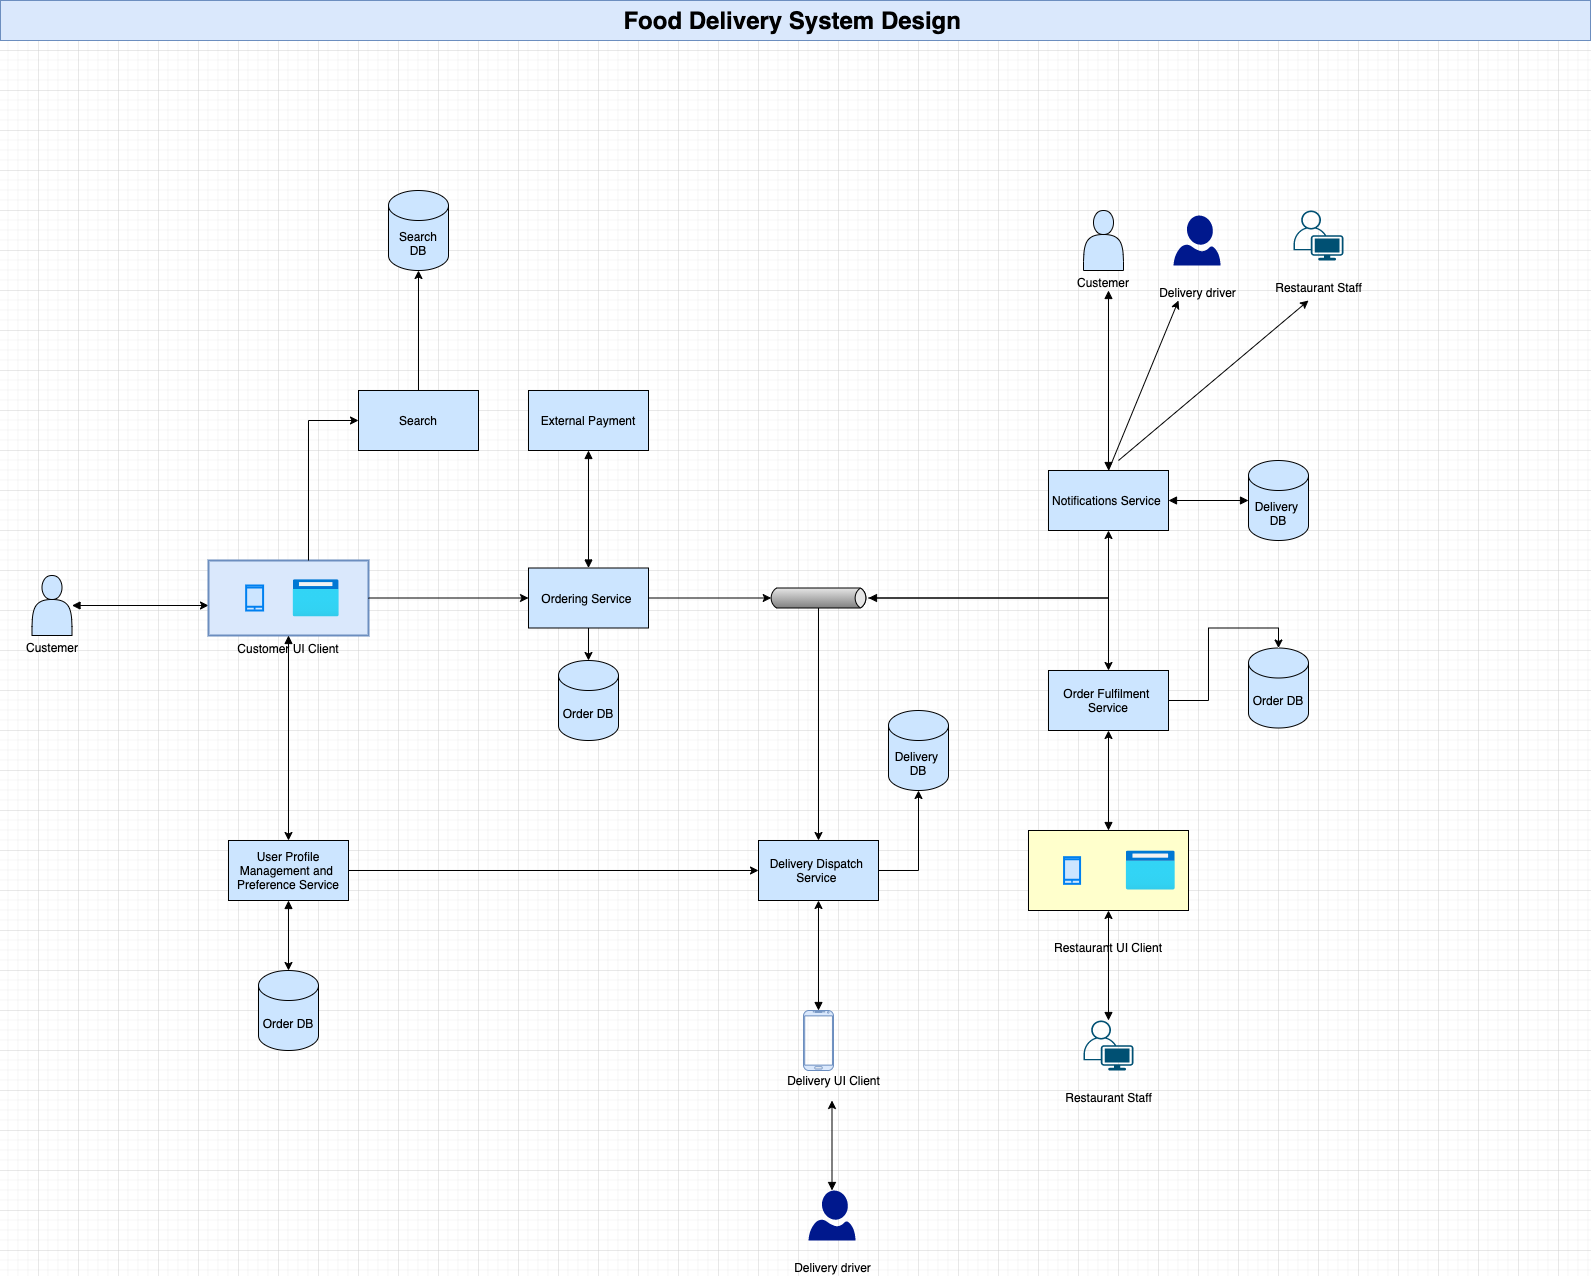

The diagram above was exported from draw.io. Its source (the exported page's mxGraphModel, read from the mxfile embedded in the PNG):
<mxGraphModel dx="1106" dy="2059" grid="1" gridSize="10" guides="1" tooltips="1" connect="1" arrows="1" fold="1" page="1" pageScale="1.5" pageWidth="1169" pageHeight="826" background="none" math="0" shadow="0">
  <root>
    <mxCell id="0" style=";html=1;" />
    <mxCell id="1" style=";html=1;" parent="0" />
    <mxCell id="10b056a9c633e61c-30" value="Food Delivery System Design&amp;nbsp;" style="text;strokeColor=#6c8ebf;fillColor=#dae8fc;html=1;fontSize=24;fontStyle=1;verticalAlign=middle;align=center;" parent="1" vertex="1">
      <mxGeometry x="82" y="-250" width="1590" height="40" as="geometry" />
    </mxCell>
    <mxCell id="ifrAzFx21Ei-ZWG0ioeJ-2" style="edgeStyle=orthogonalEdgeStyle;rounded=0;orthogonalLoop=1;jettySize=auto;html=1;startArrow=block;startFill=1;" parent="1" source="2Mas2mL1dn6M6eRzB_7x-1" edge="1">
      <mxGeometry relative="1" as="geometry">
        <mxPoint x="290" y="355" as="targetPoint" />
      </mxGeometry>
    </mxCell>
    <mxCell id="2Mas2mL1dn6M6eRzB_7x-1" value="&lt;br&gt;&lt;br&gt;&lt;br&gt;&lt;br&gt;&lt;br&gt;&lt;br&gt;Custemer" style="shape=actor;whiteSpace=wrap;html=1;fillColor=#CCE5FF;" parent="1" vertex="1">
      <mxGeometry x="113.5" y="325" width="40" height="60" as="geometry" />
    </mxCell>
    <mxCell id="ifrAzFx21Ei-ZWG0ioeJ-3" style="edgeStyle=orthogonalEdgeStyle;rounded=0;orthogonalLoop=1;jettySize=auto;html=1;startArrow=block;startFill=1;" parent="1" source="2Mas2mL1dn6M6eRzB_7x-2" target="2Mas2mL1dn6M6eRzB_7x-14" edge="1">
      <mxGeometry relative="1" as="geometry" />
    </mxCell>
    <mxCell id="2Mas2mL1dn6M6eRzB_7x-2" value="&lt;br&gt;Restaurant Staff" style="points=[[0.35,0,0],[0.98,0.51,0],[1,0.71,0],[0.67,1,0],[0,0.795,0],[0,0.65,0]];verticalLabelPosition=bottom;html=1;verticalAlign=top;aspect=fixed;align=center;pointerEvents=1;shape=mxgraph.cisco19.user;fillColor=#005073;strokeColor=none;" parent="1" vertex="1">
      <mxGeometry x="1165" y="770" width="50" height="50" as="geometry" />
    </mxCell>
    <mxCell id="ifrAzFx21Ei-ZWG0ioeJ-5" style="edgeStyle=orthogonalEdgeStyle;rounded=0;orthogonalLoop=1;jettySize=auto;html=1;startArrow=block;startFill=1;" parent="1" source="2Mas2mL1dn6M6eRzB_7x-3" edge="1">
      <mxGeometry relative="1" as="geometry">
        <mxPoint x="913.5" y="850" as="targetPoint" />
      </mxGeometry>
    </mxCell>
    <mxCell id="2Mas2mL1dn6M6eRzB_7x-3" value="&lt;br&gt;Delivery driver" style="aspect=fixed;pointerEvents=1;shadow=0;dashed=0;html=1;strokeColor=none;labelPosition=center;verticalLabelPosition=bottom;verticalAlign=top;align=center;fillColor=#00188D;shape=mxgraph.azure.user" parent="1" vertex="1">
      <mxGeometry x="890" y="940" width="47" height="50" as="geometry" />
    </mxCell>
    <mxCell id="2Mas2mL1dn6M6eRzB_7x-9" value="" style="group" parent="1" vertex="1" connectable="0">
      <mxGeometry x="290" y="310" width="160" height="75" as="geometry" />
    </mxCell>
    <mxCell id="10b056a9c633e61c-4" value="Customer UI Client" style="strokeWidth=2;dashed=0;align=center;fontSize=12;shape=rect;verticalLabelPosition=bottom;verticalAlign=top;fillColor=#dae8fc;strokeColor=#6c8ebf;" parent="2Mas2mL1dn6M6eRzB_7x-9" vertex="1">
      <mxGeometry width="160" height="75" as="geometry" />
    </mxCell>
    <mxCell id="2Mas2mL1dn6M6eRzB_7x-4" value="" style="html=1;verticalLabelPosition=bottom;align=center;labelBackgroundColor=#ffffff;verticalAlign=top;strokeWidth=2;strokeColor=#0080F0;shadow=0;dashed=0;shape=mxgraph.ios7.icons.smartphone;fillColor=#CCE5FF;" parent="2Mas2mL1dn6M6eRzB_7x-9" vertex="1">
      <mxGeometry x="37.64705882352941" y="25" width="16.941176470588236" height="25" as="geometry" />
    </mxCell>
    <mxCell id="2Mas2mL1dn6M6eRzB_7x-5" value="" style="aspect=fixed;html=1;points=[];align=center;image;fontSize=12;image=img/lib/azure2/general/Browser.svg;fillColor=#CCE5FF;" parent="2Mas2mL1dn6M6eRzB_7x-9" vertex="1">
      <mxGeometry x="84.70588235294117" y="19.166666666666668" width="45.833333333333336" height="36.66666666666667" as="geometry" />
    </mxCell>
    <mxCell id="2Mas2mL1dn6M6eRzB_7x-15" value="" style="group" parent="1" vertex="1" connectable="0">
      <mxGeometry x="1110" y="580" width="160" height="80" as="geometry" />
    </mxCell>
    <mxCell id="2Mas2mL1dn6M6eRzB_7x-14" value="&lt;br&gt;&lt;br&gt;&lt;br&gt;&lt;br&gt;&lt;br&gt;&lt;br&gt;&lt;br&gt;&lt;br&gt;&lt;br&gt;&lt;br&gt;&lt;br&gt;&lt;span&gt;Restaurant&lt;/span&gt;&lt;span&gt;&amp;nbsp;UI Client&lt;br&gt;&lt;/span&gt;" style="rounded=0;whiteSpace=wrap;html=1;fillColor=#FFFFCC;" parent="2Mas2mL1dn6M6eRzB_7x-15" vertex="1">
      <mxGeometry width="160" height="80" as="geometry" />
    </mxCell>
    <mxCell id="2Mas2mL1dn6M6eRzB_7x-12" value="" style="html=1;verticalLabelPosition=bottom;align=center;labelBackgroundColor=#ffffff;verticalAlign=top;strokeWidth=2;strokeColor=#0080F0;shadow=0;dashed=0;shape=mxgraph.ios7.icons.smartphone;fillColor=#CCE5FF;" parent="2Mas2mL1dn6M6eRzB_7x-15" vertex="1">
      <mxGeometry x="35.55555555555556" y="26.666666666666664" width="16" height="26.666666666666664" as="geometry" />
    </mxCell>
    <mxCell id="2Mas2mL1dn6M6eRzB_7x-13" value="" style="aspect=fixed;html=1;points=[];align=center;image;fontSize=12;image=img/lib/azure2/general/Browser.svg;fillColor=#CCE5FF;" parent="2Mas2mL1dn6M6eRzB_7x-15" vertex="1">
      <mxGeometry x="97.77777777777777" y="20.444444444444443" width="48.888888888888886" height="39.11111111111111" as="geometry" />
    </mxCell>
    <mxCell id="ifrAzFx21Ei-ZWG0ioeJ-6" style="edgeStyle=orthogonalEdgeStyle;rounded=0;orthogonalLoop=1;jettySize=auto;html=1;startArrow=block;startFill=1;entryX=0.5;entryY=1;entryDx=0;entryDy=0;" parent="1" source="2Mas2mL1dn6M6eRzB_7x-16" target="2Mas2mL1dn6M6eRzB_7x-39" edge="1">
      <mxGeometry relative="1" as="geometry">
        <mxPoint x="905" y="660" as="targetPoint" />
      </mxGeometry>
    </mxCell>
    <mxCell id="2Mas2mL1dn6M6eRzB_7x-16" value="" style="verticalLabelPosition=bottom;verticalAlign=top;html=1;shadow=0;dashed=0;strokeWidth=1;shape=mxgraph.android.phone2;strokeColor=#6c8ebf;fillColor=#dae8fc;" parent="1" vertex="1">
      <mxGeometry x="885" y="760" width="30" height="60" as="geometry" />
    </mxCell>
    <mxCell id="2Mas2mL1dn6M6eRzB_7x-17" value="Delivery UI Client" style="text;html=1;align=center;verticalAlign=middle;resizable=0;points=[];autosize=1;strokeColor=none;" parent="1" vertex="1">
      <mxGeometry x="860" y="820" width="110" height="20" as="geometry" />
    </mxCell>
    <mxCell id="2Mas2mL1dn6M6eRzB_7x-27" style="edgeStyle=orthogonalEdgeStyle;rounded=0;orthogonalLoop=1;jettySize=auto;html=1;entryX=0.5;entryY=1;entryDx=0;entryDy=0;entryPerimeter=0;" parent="1" source="2Mas2mL1dn6M6eRzB_7x-19" target="2Mas2mL1dn6M6eRzB_7x-25" edge="1">
      <mxGeometry relative="1" as="geometry">
        <mxPoint x="670" y="10" as="targetPoint" />
      </mxGeometry>
    </mxCell>
    <mxCell id="2Mas2mL1dn6M6eRzB_7x-19" value="Search" style="rounded=0;whiteSpace=wrap;html=1;fillColor=#CCE5FF;" parent="1" vertex="1">
      <mxGeometry x="440" y="140" width="120" height="60" as="geometry" />
    </mxCell>
    <mxCell id="2Mas2mL1dn6M6eRzB_7x-31" style="edgeStyle=orthogonalEdgeStyle;rounded=0;orthogonalLoop=1;jettySize=auto;html=1;" parent="1" source="2Mas2mL1dn6M6eRzB_7x-21" target="2Mas2mL1dn6M6eRzB_7x-28" edge="1">
      <mxGeometry relative="1" as="geometry" />
    </mxCell>
    <mxCell id="2Mas2mL1dn6M6eRzB_7x-33" style="edgeStyle=orthogonalEdgeStyle;rounded=0;orthogonalLoop=1;jettySize=auto;html=1;entryX=0;entryY=0.5;entryDx=2.7;entryDy=0;entryPerimeter=0;" parent="1" source="2Mas2mL1dn6M6eRzB_7x-21" target="2Mas2mL1dn6M6eRzB_7x-32" edge="1">
      <mxGeometry relative="1" as="geometry" />
    </mxCell>
    <mxCell id="2Mas2mL1dn6M6eRzB_7x-21" value="Ordering Service&amp;nbsp;" style="rounded=0;whiteSpace=wrap;html=1;fillColor=#CCE5FF;" parent="1" vertex="1">
      <mxGeometry x="610" y="317.5" width="120" height="60" as="geometry" />
    </mxCell>
    <mxCell id="2Mas2mL1dn6M6eRzB_7x-22" style="edgeStyle=orthogonalEdgeStyle;rounded=0;orthogonalLoop=1;jettySize=auto;html=1;entryX=0;entryY=0.5;entryDx=0;entryDy=0;" parent="1" source="10b056a9c633e61c-4" target="2Mas2mL1dn6M6eRzB_7x-19" edge="1">
      <mxGeometry relative="1" as="geometry">
        <Array as="points">
          <mxPoint x="390" y="170" />
        </Array>
      </mxGeometry>
    </mxCell>
    <mxCell id="2Mas2mL1dn6M6eRzB_7x-23" style="edgeStyle=orthogonalEdgeStyle;rounded=0;orthogonalLoop=1;jettySize=auto;html=1;" parent="1" source="10b056a9c633e61c-4" target="2Mas2mL1dn6M6eRzB_7x-21" edge="1">
      <mxGeometry relative="1" as="geometry" />
    </mxCell>
    <mxCell id="2Mas2mL1dn6M6eRzB_7x-24" value="External Payment" style="rounded=0;whiteSpace=wrap;html=1;fillColor=#CCE5FF;" parent="1" vertex="1">
      <mxGeometry x="610" y="140" width="120" height="60" as="geometry" />
    </mxCell>
    <mxCell id="2Mas2mL1dn6M6eRzB_7x-25" value="Search DB" style="shape=cylinder3;whiteSpace=wrap;html=1;boundedLbl=1;backgroundOutline=1;size=15;fillColor=#CCE5FF;" parent="1" vertex="1">
      <mxGeometry x="470" y="-60" width="60" height="80" as="geometry" />
    </mxCell>
    <mxCell id="2Mas2mL1dn6M6eRzB_7x-28" value="Order DB" style="shape=cylinder3;whiteSpace=wrap;html=1;boundedLbl=1;backgroundOutline=1;size=15;fillColor=#CCE5FF;" parent="1" vertex="1">
      <mxGeometry x="640" y="410" width="60" height="80" as="geometry" />
    </mxCell>
    <mxCell id="2Mas2mL1dn6M6eRzB_7x-44" style="edgeStyle=orthogonalEdgeStyle;rounded=0;orthogonalLoop=1;jettySize=auto;html=1;" parent="1" source="2Mas2mL1dn6M6eRzB_7x-32" target="2Mas2mL1dn6M6eRzB_7x-39" edge="1">
      <mxGeometry relative="1" as="geometry" />
    </mxCell>
    <mxCell id="2Mas2mL1dn6M6eRzB_7x-46" style="edgeStyle=orthogonalEdgeStyle;rounded=0;orthogonalLoop=1;jettySize=auto;html=1;startArrow=block;startFill=1;" parent="1" source="2Mas2mL1dn6M6eRzB_7x-32" target="2Mas2mL1dn6M6eRzB_7x-35" edge="1">
      <mxGeometry relative="1" as="geometry" />
    </mxCell>
    <mxCell id="ifrAzFx21Ei-ZWG0ioeJ-14" style="edgeStyle=orthogonalEdgeStyle;rounded=0;orthogonalLoop=1;jettySize=auto;html=1;entryX=0.5;entryY=0;entryDx=0;entryDy=0;startArrow=none;startFill=0;" parent="1" source="2Mas2mL1dn6M6eRzB_7x-32" target="2Mas2mL1dn6M6eRzB_7x-40" edge="1">
      <mxGeometry relative="1" as="geometry" />
    </mxCell>
    <mxCell id="2Mas2mL1dn6M6eRzB_7x-32" value="" style="strokeWidth=1;outlineConnect=0;dashed=0;align=center;fontSize=8;shape=mxgraph.eip.messageChannel;html=1;verticalLabelPosition=bottom;verticalAlign=top;fillColor=#CCE5FF;" parent="1" vertex="1">
      <mxGeometry x="850" y="337.5" width="100" height="20" as="geometry" />
    </mxCell>
    <mxCell id="ifrAzFx21Ei-ZWG0ioeJ-31" style="edgeStyle=orthogonalEdgeStyle;rounded=0;orthogonalLoop=1;jettySize=auto;html=1;startArrow=block;startFill=1;endArrow=block;endFill=1;" parent="1" source="2Mas2mL1dn6M6eRzB_7x-35" edge="1">
      <mxGeometry relative="1" as="geometry">
        <mxPoint x="1190" y="40" as="targetPoint" />
      </mxGeometry>
    </mxCell>
    <mxCell id="ifrAzFx21Ei-ZWG0ioeJ-37" style="edgeStyle=orthogonalEdgeStyle;rounded=0;orthogonalLoop=1;jettySize=auto;html=1;entryX=0;entryY=0.5;entryDx=0;entryDy=0;entryPerimeter=0;startArrow=block;startFill=1;endArrow=block;endFill=1;" parent="1" source="2Mas2mL1dn6M6eRzB_7x-35" target="ifrAzFx21Ei-ZWG0ioeJ-19" edge="1">
      <mxGeometry relative="1" as="geometry" />
    </mxCell>
    <mxCell id="2Mas2mL1dn6M6eRzB_7x-35" value="Notifications Service&amp;nbsp;" style="rounded=0;whiteSpace=wrap;html=1;fillColor=#CCE5FF;" parent="1" vertex="1">
      <mxGeometry x="1130" y="220" width="120" height="60" as="geometry" />
    </mxCell>
    <mxCell id="2Mas2mL1dn6M6eRzB_7x-38" value="" style="endArrow=block;html=1;entryX=0.5;entryY=1;entryDx=0;entryDy=0;startArrow=block;startFill=1;endFill=1;" parent="1" target="2Mas2mL1dn6M6eRzB_7x-24" edge="1">
      <mxGeometry width="50" height="50" relative="1" as="geometry">
        <mxPoint x="670" y="317.5" as="sourcePoint" />
        <mxPoint x="720" y="267.5" as="targetPoint" />
      </mxGeometry>
    </mxCell>
    <mxCell id="ifrAzFx21Ei-ZWG0ioeJ-15" style="edgeStyle=orthogonalEdgeStyle;rounded=0;orthogonalLoop=1;jettySize=auto;html=1;startArrow=none;startFill=0;" parent="1" source="2Mas2mL1dn6M6eRzB_7x-39" target="ifrAzFx21Ei-ZWG0ioeJ-7" edge="1">
      <mxGeometry relative="1" as="geometry" />
    </mxCell>
    <mxCell id="2Mas2mL1dn6M6eRzB_7x-39" value="Delivery Dispatch&amp;nbsp; Service&amp;nbsp;" style="rounded=0;whiteSpace=wrap;html=1;fillColor=#CCE5FF;" parent="1" vertex="1">
      <mxGeometry x="840" y="590" width="120" height="60" as="geometry" />
    </mxCell>
    <mxCell id="2Mas2mL1dn6M6eRzB_7x-42" style="edgeStyle=orthogonalEdgeStyle;rounded=0;orthogonalLoop=1;jettySize=auto;html=1;entryX=0.5;entryY=0;entryDx=0;entryDy=0;entryPerimeter=0;" parent="1" source="2Mas2mL1dn6M6eRzB_7x-40" target="2Mas2mL1dn6M6eRzB_7x-41" edge="1">
      <mxGeometry relative="1" as="geometry" />
    </mxCell>
    <mxCell id="2Mas2mL1dn6M6eRzB_7x-40" value="Order Fulfilment&amp;nbsp; &amp;nbsp;Service&amp;nbsp;" style="rounded=0;whiteSpace=wrap;html=1;fillColor=#CCE5FF;" parent="1" vertex="1">
      <mxGeometry x="1130" y="420" width="120" height="60" as="geometry" />
    </mxCell>
    <mxCell id="2Mas2mL1dn6M6eRzB_7x-41" value="Order DB" style="shape=cylinder3;whiteSpace=wrap;html=1;boundedLbl=1;backgroundOutline=1;size=15;fillColor=#CCE5FF;" parent="1" vertex="1">
      <mxGeometry x="1330" y="397.5" width="60" height="80" as="geometry" />
    </mxCell>
    <mxCell id="ifrAzFx21Ei-ZWG0ioeJ-1" style="edgeStyle=orthogonalEdgeStyle;rounded=0;orthogonalLoop=1;jettySize=auto;html=1;entryX=0.5;entryY=1;entryDx=0;entryDy=0;startArrow=block;startFill=1;" parent="1" source="2Mas2mL1dn6M6eRzB_7x-14" target="2Mas2mL1dn6M6eRzB_7x-40" edge="1">
      <mxGeometry relative="1" as="geometry" />
    </mxCell>
    <mxCell id="ifrAzFx21Ei-ZWG0ioeJ-7" value="Delivery&amp;nbsp; DB" style="shape=cylinder3;whiteSpace=wrap;html=1;boundedLbl=1;backgroundOutline=1;size=15;fillColor=#CCE5FF;" parent="1" vertex="1">
      <mxGeometry x="970" y="460" width="60" height="80" as="geometry" />
    </mxCell>
    <mxCell id="ifrAzFx21Ei-ZWG0ioeJ-12" style="edgeStyle=orthogonalEdgeStyle;rounded=0;orthogonalLoop=1;jettySize=auto;html=1;entryX=0.5;entryY=0;entryDx=0;entryDy=0;entryPerimeter=0;startArrow=block;startFill=1;" parent="1" source="ifrAzFx21Ei-ZWG0ioeJ-9" target="ifrAzFx21Ei-ZWG0ioeJ-11" edge="1">
      <mxGeometry relative="1" as="geometry" />
    </mxCell>
    <mxCell id="ifrAzFx21Ei-ZWG0ioeJ-9" value="User Profile Management and&amp;nbsp; &amp;nbsp;Preference Service&amp;nbsp;" style="rounded=0;whiteSpace=wrap;html=1;fillColor=#CCE5FF;" parent="1" vertex="1">
      <mxGeometry x="310" y="590" width="120" height="60" as="geometry" />
    </mxCell>
    <mxCell id="ifrAzFx21Ei-ZWG0ioeJ-10" style="edgeStyle=orthogonalEdgeStyle;rounded=0;orthogonalLoop=1;jettySize=auto;html=1;startArrow=block;startFill=1;" parent="1" source="10b056a9c633e61c-4" target="ifrAzFx21Ei-ZWG0ioeJ-9" edge="1">
      <mxGeometry relative="1" as="geometry" />
    </mxCell>
    <mxCell id="ifrAzFx21Ei-ZWG0ioeJ-11" value="Order DB" style="shape=cylinder3;whiteSpace=wrap;html=1;boundedLbl=1;backgroundOutline=1;size=15;fillColor=#CCE5FF;" parent="1" vertex="1">
      <mxGeometry x="340" y="720" width="60" height="80" as="geometry" />
    </mxCell>
    <mxCell id="ifrAzFx21Ei-ZWG0ioeJ-18" value="" style="endArrow=classic;html=1;" parent="1" source="ifrAzFx21Ei-ZWG0ioeJ-9" target="2Mas2mL1dn6M6eRzB_7x-39" edge="1">
      <mxGeometry width="50" height="50" relative="1" as="geometry">
        <mxPoint x="440" y="626" as="sourcePoint" />
        <mxPoint x="830" y="626" as="targetPoint" />
      </mxGeometry>
    </mxCell>
    <mxCell id="ifrAzFx21Ei-ZWG0ioeJ-19" value="Delivery&amp;nbsp; DB" style="shape=cylinder3;whiteSpace=wrap;html=1;boundedLbl=1;backgroundOutline=1;size=15;fillColor=#CCE5FF;" parent="1" vertex="1">
      <mxGeometry x="1330" y="210" width="60" height="80" as="geometry" />
    </mxCell>
    <mxCell id="ifrAzFx21Ei-ZWG0ioeJ-24" value="&lt;br&gt;&lt;br&gt;&lt;br&gt;&lt;br&gt;&lt;br&gt;&lt;br&gt;Custemer" style="shape=actor;whiteSpace=wrap;html=1;fillColor=#CCE5FF;" parent="1" vertex="1">
      <mxGeometry x="1165" y="-40" width="40" height="60" as="geometry" />
    </mxCell>
    <mxCell id="ifrAzFx21Ei-ZWG0ioeJ-25" value="&lt;br&gt;Delivery driver" style="aspect=fixed;pointerEvents=1;shadow=0;dashed=0;html=1;strokeColor=none;labelPosition=center;verticalLabelPosition=bottom;verticalAlign=top;align=center;fillColor=#00188D;shape=mxgraph.azure.user" parent="1" vertex="1">
      <mxGeometry x="1255" y="-35" width="47" height="50" as="geometry" />
    </mxCell>
    <mxCell id="ifrAzFx21Ei-ZWG0ioeJ-28" value="&lt;br&gt;Restaurant Staff" style="points=[[0.35,0,0],[0.98,0.51,0],[1,0.71,0],[0.67,1,0],[0,0.795,0],[0,0.65,0]];verticalLabelPosition=bottom;html=1;verticalAlign=top;aspect=fixed;align=center;pointerEvents=1;shape=mxgraph.cisco19.user;fillColor=#005073;strokeColor=none;" parent="1" vertex="1">
      <mxGeometry x="1375" y="-40" width="50" height="50" as="geometry" />
    </mxCell>
    <mxCell id="ifrAzFx21Ei-ZWG0ioeJ-34" value="" style="endArrow=classic;html=1;exitX=0.5;exitY=0;exitDx=0;exitDy=0;" parent="1" source="2Mas2mL1dn6M6eRzB_7x-35" edge="1">
      <mxGeometry width="50" height="50" relative="1" as="geometry">
        <mxPoint x="1190" y="210" as="sourcePoint" />
        <mxPoint x="1260" y="50" as="targetPoint" />
      </mxGeometry>
    </mxCell>
    <mxCell id="ifrAzFx21Ei-ZWG0ioeJ-35" value="" style="endArrow=classic;html=1;" parent="1" edge="1">
      <mxGeometry width="50" height="50" relative="1" as="geometry">
        <mxPoint x="1200" y="210" as="sourcePoint" />
        <mxPoint x="1390" y="50" as="targetPoint" />
      </mxGeometry>
    </mxCell>
  </root>
</mxGraphModel>